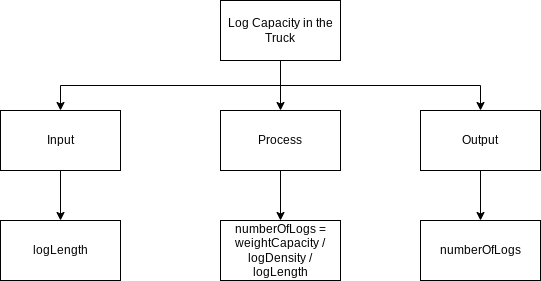

The diagram above was exported from draw.io. Its source (the exported page's mxGraphModel, read from the mxfile embedded in the PNG):
<mxGraphModel dx="1421" dy="561" grid="1" gridSize="10" guides="1" tooltips="1" connect="1" arrows="1" fold="1" page="1" pageScale="1" pageWidth="827" pageHeight="1169" math="0" shadow="0">
  <root>
    <mxCell id="0" />
    <mxCell id="1" parent="0" />
    <mxCell id="9" style="edgeStyle=orthogonalEdgeStyle;rounded=0;html=1;exitX=0.5;exitY=1;exitDx=0;exitDy=0;entryX=0.5;entryY=0;entryDx=0;entryDy=0;" parent="1" source="2" target="4" edge="1">
      <mxGeometry relative="1" as="geometry" />
    </mxCell>
    <mxCell id="10" style="edgeStyle=orthogonalEdgeStyle;rounded=0;html=1;exitX=0.5;exitY=1;exitDx=0;exitDy=0;" parent="1" source="2" target="3" edge="1">
      <mxGeometry relative="1" as="geometry" />
    </mxCell>
    <mxCell id="11" style="edgeStyle=orthogonalEdgeStyle;rounded=0;html=1;exitX=0.5;exitY=1;exitDx=0;exitDy=0;entryX=0.5;entryY=0;entryDx=0;entryDy=0;" parent="1" source="2" target="8" edge="1">
      <mxGeometry relative="1" as="geometry" />
    </mxCell>
    <mxCell id="2" value="Log Capacity in the Truck" style="rounded=0;whiteSpace=wrap;html=1;" parent="1" vertex="1">
      <mxGeometry x="200" y="40" width="120" height="60" as="geometry" />
    </mxCell>
    <mxCell id="13" style="edgeStyle=orthogonalEdgeStyle;rounded=0;html=1;exitX=0.5;exitY=1;exitDx=0;exitDy=0;entryX=0.5;entryY=0;entryDx=0;entryDy=0;" parent="1" source="3" target="12" edge="1">
      <mxGeometry relative="1" as="geometry" />
    </mxCell>
    <mxCell id="3" value="Input" style="rounded=0;whiteSpace=wrap;html=1;" parent="1" vertex="1">
      <mxGeometry x="-20" y="150" width="120" height="60" as="geometry" />
    </mxCell>
    <mxCell id="15" style="edgeStyle=orthogonalEdgeStyle;rounded=0;html=1;exitX=0.5;exitY=1;exitDx=0;exitDy=0;entryX=0.5;entryY=0;entryDx=0;entryDy=0;" parent="1" source="4" target="14" edge="1">
      <mxGeometry relative="1" as="geometry" />
    </mxCell>
    <mxCell id="4" value="Process" style="rounded=0;whiteSpace=wrap;html=1;" parent="1" vertex="1">
      <mxGeometry x="200" y="150" width="120" height="60" as="geometry" />
    </mxCell>
    <mxCell id="17" style="edgeStyle=orthogonalEdgeStyle;rounded=0;html=1;exitX=0.5;exitY=1;exitDx=0;exitDy=0;" parent="1" source="8" target="16" edge="1">
      <mxGeometry relative="1" as="geometry" />
    </mxCell>
    <mxCell id="8" value="Output" style="rounded=0;whiteSpace=wrap;html=1;" parent="1" vertex="1">
      <mxGeometry x="400" y="150" width="120" height="60" as="geometry" />
    </mxCell>
    <mxCell id="12" value="logLength" style="rounded=0;whiteSpace=wrap;html=1;" parent="1" vertex="1">
      <mxGeometry x="-20" y="260" width="120" height="60" as="geometry" />
    </mxCell>
    <mxCell id="14" value="numberOfLogs = weightCapacity / logDensity / logLength" style="rounded=0;whiteSpace=wrap;html=1;" parent="1" vertex="1">
      <mxGeometry x="200" y="260" width="120" height="60" as="geometry" />
    </mxCell>
    <mxCell id="16" value="numberOfLogs" style="rounded=0;whiteSpace=wrap;html=1;" parent="1" vertex="1">
      <mxGeometry x="400" y="260" width="120" height="60" as="geometry" />
    </mxCell>
  </root>
</mxGraphModel>